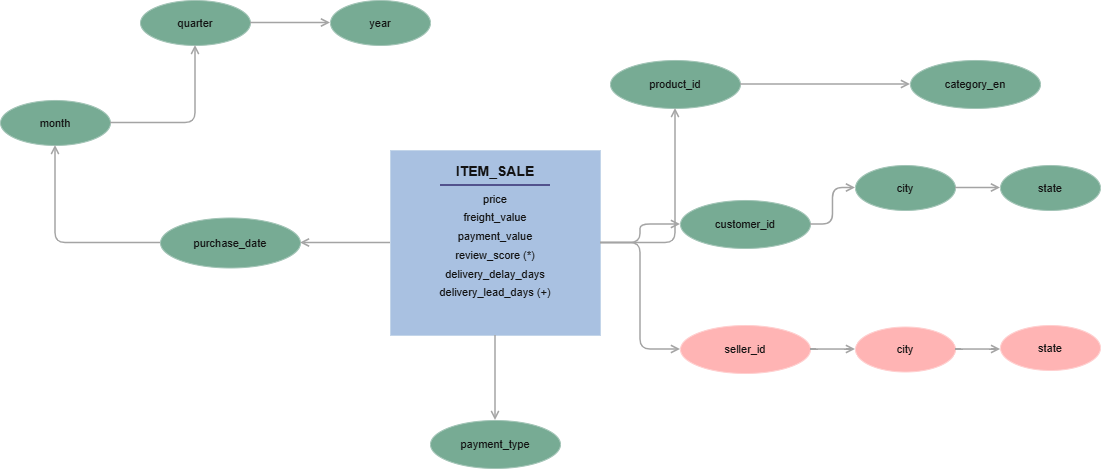

The diagram above was exported from draw.io. Its source (the exported page's mxGraphModel, read from the mxfile embedded in the PNG):
<mxGraphModel dx="710" dy="454" grid="1" gridSize="10" guides="1" tooltips="1" connect="1" arrows="1" fold="1" page="1" pageScale="1" pageWidth="1654" pageHeight="1169" background="light-dark(#FFFFFF,#FFFFFF)" math="0" shadow="0">
  <root>
    <mxCell id="0" />
    <mxCell id="1" parent="0" />
    <mxCell id="G-TLlpTtENtlMA7irKd3-98" parent="1" style="rounded=0;whiteSpace=wrap;html=1;fillColor=#1e3a5f;strokeColor=#0d2239;fontColor=#ffffff;verticalAlign=top;align=center;spacingTop=6;" value="&lt;b style='font-size:14px;'&gt;ITEM_SALE&lt;/b&gt;&lt;hr style='border:1px solid #aaaaee;margin:4px 0;'/&gt;&lt;span style='font-size:11px;line-height:1.7;'&gt;price&lt;br/&gt;freight_value&lt;br/&gt;payment_value&lt;br/&gt;review_score (*)&lt;br/&gt;delivery_delay_days&lt;br/&gt;delivery_lead_days (+)&lt;/span&gt;" vertex="1">
      <mxGeometry height="185" width="210" x="660" y="500" as="geometry" />
    </mxCell>
    <mxCell id="G-TLlpTtENtlMA7irKd3-99" parent="1" style="ellipse;whiteSpace=wrap;html=1;fillColor=#2d6a4f;strokeColor=#1b4332;fontColor=#ffffff;fontSize=11;" value="purchase_date" vertex="1">
      <mxGeometry height="50" width="140" x="430" y="567.5" as="geometry" />
    </mxCell>
    <mxCell id="G-TLlpTtENtlMA7irKd3-100" parent="1" style="ellipse;whiteSpace=wrap;html=1;fillColor=#2d6a4f;strokeColor=#1b4332;fontColor=#ffffff;fontSize=11;" value="month" vertex="1">
      <mxGeometry height="45" width="110" x="270" y="450" as="geometry" />
    </mxCell>
    <mxCell id="G-TLlpTtENtlMA7irKd3-101" parent="1" style="ellipse;whiteSpace=wrap;html=1;fillColor=#2d6a4f;strokeColor=#1b4332;fontColor=#ffffff;fontSize=11;" value="quarter" vertex="1">
      <mxGeometry height="45" width="110" x="410" y="350" as="geometry" />
    </mxCell>
    <mxCell id="G-TLlpTtENtlMA7irKd3-102" parent="1" style="ellipse;whiteSpace=wrap;html=1;fillColor=#2d6a4f;strokeColor=#1b4332;fontColor=#ffffff;fontSize=11;" value="year" vertex="1">
      <mxGeometry height="45" width="100" x="600" y="350" as="geometry" />
    </mxCell>
    <mxCell id="G-TLlpTtENtlMA7irKd3-103" parent="1" style="ellipse;whiteSpace=wrap;html=1;fillColor=#2d6a4f;strokeColor=#1b4332;fontColor=#ffffff;fontSize=11;" value="product_id" vertex="1">
      <mxGeometry height="48" width="130" x="880" y="410" as="geometry" />
    </mxCell>
    <mxCell id="G-TLlpTtENtlMA7irKd3-104" parent="1" style="ellipse;whiteSpace=wrap;html=1;fillColor=#2d6a4f;strokeColor=#1b4332;fontColor=#ffffff;fontSize=11;" value="category_en" vertex="1">
      <mxGeometry height="48" width="130" x="1180" y="410" as="geometry" />
    </mxCell>
    <mxCell id="G-TLlpTtENtlMA7irKd3-105" parent="1" style="ellipse;whiteSpace=wrap;html=1;fillColor=#2d6a4f;strokeColor=#1b4332;fontColor=#ffffff;fontSize=11;" value="customer_id" vertex="1">
      <mxGeometry height="48" width="130" x="950" y="550" as="geometry" />
    </mxCell>
    <mxCell id="G-TLlpTtENtlMA7irKd3-106" parent="1" style="ellipse;whiteSpace=wrap;html=1;fillColor=#2d6a4f;strokeColor=#1b4332;fontColor=#ffffff;fontSize=11;" value="city" vertex="1">
      <mxGeometry height="45" width="100" x="1125" y="515" as="geometry" />
    </mxCell>
    <mxCell id="G-TLlpTtENtlMA7irKd3-107" parent="1" style="ellipse;whiteSpace=wrap;html=1;fillColor=#2d6a4f;strokeColor=#1b4332;fontColor=#ffffff;fontSize=11;" value="state" vertex="1">
      <mxGeometry height="45" width="100" x="1270" y="515" as="geometry" />
    </mxCell>
    <mxCell id="G-TLlpTtENtlMA7irKd3-108" parent="1" style="ellipse;whiteSpace=wrap;html=1;fillColor=#7a1a1a;strokeColor=#520000;fontColor=#ffffff;fontSize=11;" value="seller_id" vertex="1">
      <mxGeometry height="48" width="130" x="950" y="675" as="geometry" />
    </mxCell>
    <mxCell id="G-TLlpTtENtlMA7irKd3-109" parent="1" style="ellipse;whiteSpace=wrap;html=1;fillColor=#7a1a1a;strokeColor=#520000;fontColor=#ffffff;fontSize=11;" value="city" vertex="1">
      <mxGeometry height="45" width="100" x="1125" y="676.5" as="geometry" />
    </mxCell>
    <mxCell id="G-TLlpTtENtlMA7irKd3-110" parent="1" style="ellipse;whiteSpace=wrap;html=1;fillColor=#7a1a1a;strokeColor=#520000;fontColor=#ffffff;fontSize=11;" value="state" vertex="1">
      <mxGeometry height="45" width="100" x="1270" y="675" as="geometry" />
    </mxCell>
    <mxCell id="G-TLlpTtENtlMA7irKd3-111" parent="1" style="ellipse;whiteSpace=wrap;html=1;fillColor=#2d6a4f;strokeColor=#1b4332;fontColor=#ffffff;fontSize=11;" value="payment_type" vertex="1">
      <mxGeometry height="48" width="130" x="700" y="770" as="geometry" />
    </mxCell>
    <mxCell id="G-TLlpTtENtlMA7irKd3-112" edge="1" parent="1" source="G-TLlpTtENtlMA7irKd3-98" style="edgeStyle=orthogonalEdgeStyle;html=1;endArrow=open;endFill=0;strokeColor=#555555;strokeWidth=1.5;" target="G-TLlpTtENtlMA7irKd3-99" value="">
      <mxGeometry relative="1" as="geometry" />
    </mxCell>
    <mxCell id="G-TLlpTtENtlMA7irKd3-113" edge="1" parent="1" source="G-TLlpTtENtlMA7irKd3-98" style="edgeStyle=orthogonalEdgeStyle;html=1;endArrow=open;endFill=0;strokeColor=#555555;strokeWidth=1.5;" target="G-TLlpTtENtlMA7irKd3-103" value="">
      <mxGeometry relative="1" as="geometry" />
    </mxCell>
    <mxCell id="G-TLlpTtENtlMA7irKd3-114" edge="1" parent="1" source="G-TLlpTtENtlMA7irKd3-98" style="edgeStyle=orthogonalEdgeStyle;html=1;endArrow=open;endFill=0;strokeColor=#555555;strokeWidth=1.5;" target="G-TLlpTtENtlMA7irKd3-105" value="">
      <mxGeometry relative="1" as="geometry" />
    </mxCell>
    <mxCell id="G-TLlpTtENtlMA7irKd3-115" edge="1" parent="1" source="G-TLlpTtENtlMA7irKd3-98" style="edgeStyle=orthogonalEdgeStyle;html=1;endArrow=open;endFill=0;strokeColor=#555555;strokeWidth=1.5;" target="G-TLlpTtENtlMA7irKd3-108" value="">
      <mxGeometry relative="1" as="geometry" />
    </mxCell>
    <mxCell id="G-TLlpTtENtlMA7irKd3-116" edge="1" parent="1" source="G-TLlpTtENtlMA7irKd3-98" style="edgeStyle=orthogonalEdgeStyle;html=1;endArrow=open;endFill=0;strokeColor=#555555;strokeWidth=1.5;" target="G-TLlpTtENtlMA7irKd3-111" value="">
      <mxGeometry relative="1" as="geometry" />
    </mxCell>
    <mxCell id="G-TLlpTtENtlMA7irKd3-117" edge="1" parent="1" source="G-TLlpTtENtlMA7irKd3-99" style="edgeStyle=orthogonalEdgeStyle;html=1;endArrow=open;endFill=0;strokeColor=#555555;strokeWidth=1.5;" target="G-TLlpTtENtlMA7irKd3-100" value="">
      <mxGeometry relative="1" as="geometry" />
    </mxCell>
    <mxCell id="G-TLlpTtENtlMA7irKd3-118" edge="1" parent="1" source="G-TLlpTtENtlMA7irKd3-100" style="edgeStyle=orthogonalEdgeStyle;html=1;endArrow=open;endFill=0;strokeColor=#555555;strokeWidth=1.5;" target="G-TLlpTtENtlMA7irKd3-101" value="">
      <mxGeometry relative="1" as="geometry" />
    </mxCell>
    <mxCell id="G-TLlpTtENtlMA7irKd3-119" edge="1" parent="1" source="G-TLlpTtENtlMA7irKd3-101" style="edgeStyle=orthogonalEdgeStyle;html=1;endArrow=open;endFill=0;strokeColor=#555555;strokeWidth=1.5;" target="G-TLlpTtENtlMA7irKd3-102" value="">
      <mxGeometry relative="1" as="geometry" />
    </mxCell>
    <mxCell id="G-TLlpTtENtlMA7irKd3-120" edge="1" parent="1" source="G-TLlpTtENtlMA7irKd3-103" style="edgeStyle=orthogonalEdgeStyle;html=1;endArrow=open;endFill=0;strokeColor=#555555;strokeWidth=1.5;" target="G-TLlpTtENtlMA7irKd3-104" value="">
      <mxGeometry relative="1" as="geometry" />
    </mxCell>
    <mxCell id="G-TLlpTtENtlMA7irKd3-121" edge="1" parent="1" source="G-TLlpTtENtlMA7irKd3-105" style="edgeStyle=orthogonalEdgeStyle;html=1;endArrow=open;endFill=0;strokeColor=#555555;strokeWidth=1.5;" target="G-TLlpTtENtlMA7irKd3-106" value="">
      <mxGeometry relative="1" as="geometry" />
    </mxCell>
    <mxCell id="G-TLlpTtENtlMA7irKd3-122" edge="1" parent="1" source="G-TLlpTtENtlMA7irKd3-106" style="edgeStyle=orthogonalEdgeStyle;html=1;endArrow=open;endFill=0;strokeColor=#555555;strokeWidth=1.5;" target="G-TLlpTtENtlMA7irKd3-107" value="">
      <mxGeometry relative="1" as="geometry" />
    </mxCell>
    <mxCell id="G-TLlpTtENtlMA7irKd3-123" edge="1" parent="1" source="G-TLlpTtENtlMA7irKd3-108" style="edgeStyle=orthogonalEdgeStyle;html=1;endArrow=open;endFill=0;strokeColor=#555555;strokeWidth=1.5;" target="G-TLlpTtENtlMA7irKd3-109" value="">
      <mxGeometry relative="1" as="geometry">
        <Array as="points">
          <mxPoint x="1110" y="699" />
          <mxPoint x="1110" y="699" />
        </Array>
      </mxGeometry>
    </mxCell>
    <mxCell id="G-TLlpTtENtlMA7irKd3-124" edge="1" parent="1" source="G-TLlpTtENtlMA7irKd3-109" style="edgeStyle=orthogonalEdgeStyle;html=1;endArrow=open;endFill=0;strokeColor=#555555;strokeWidth=1.5;" target="G-TLlpTtENtlMA7irKd3-110" value="">
      <mxGeometry relative="1" as="geometry">
        <Array as="points">
          <mxPoint x="1248" y="699" />
          <mxPoint x="1248" y="700" />
        </Array>
      </mxGeometry>
    </mxCell>
  </root>
</mxGraphModel>